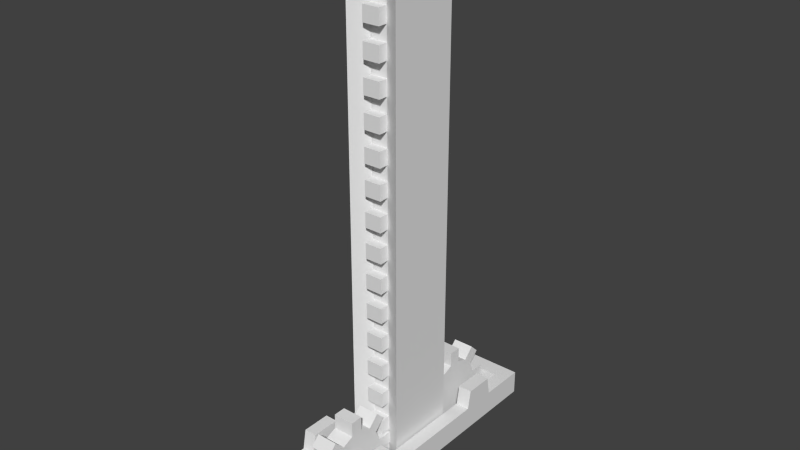 # Source: MechanicWall_fast.blend  (saved by Blender 2.72.0; exported with 4.5.12 LTS)
import bpy
from mathutils import Matrix  # noqa: F401  (used for matrix-valued properties, if any)

bpy.ops.wm.read_factory_settings(use_empty=True)
scene = bpy.context.scene
scene.name = 'Scene'

# ---- collections
col_collection_1 = bpy.data.collections.new('Collection 1'); scene.collection.children.link(col_collection_1)

# ---- materials (node trees are filled in below, after node groups)
mat_material = bpy.data.materials.new('Material')
mat_material.alpha_threshold = 0.0
mat_material.use_transparent_shadow = False
mat_material.roughness = 0.5
mat_material.line_color = (0.0, 0.0, 0.0, 1.0)

# ---- material node trees

# ---- world
world_world = bpy.data.worlds.new('World'); scene.world = world_world
world_world.color = (0.05088, 0.05088, 0.05088)
world_world.use_sun_shadow = False
world_world.sun_shadow_jitter_overblur = 0.0
world_world.cycles.sampling_method = 'MANUAL'
world_world.cycles.sample_map_resolution = 256

# ---- meshes
me_cube_001 = bpy.data.meshes.new('Cube.001')
me_cube_001.from_pydata([(-1.102, 1.365, 3.344), (-1.102, -1.38, 3.344), (-3.102, -1.38, 3.344), (-3.102, 1.365, 3.344), (-1.769, 0.9928, 3.344), (-2.435, 0.9928, 3.344), (-1.769, -1.007, 3.344), (-2.435, -1.007, 3.344), (-1.769, 1.368, 3.344), (-2.435, 1.368, 3.344), (-1.769, -1.382, 3.344), (-2.435, -1.382, 3.344), (-1.102, 1.365, 1.579), (-1.102, 1.365, 1.697), (-1.102, 1.365, 1.814), (-1.102, 1.365, 1.932), (-1.102, 1.365, 2.05), (-1.102, 1.365, 2.167), (-1.102, 1.365, 2.285), (-1.102, 1.365, 2.403), (-1.102, 1.365, 2.52), (-1.102, 1.365, 2.638), (-1.102, 1.365, 2.756), (-1.102, 1.365, 2.873), (-1.102, 1.365, 2.991), (-1.102, 1.365, 3.108), (-1.102, 1.365, 3.226), (-1.102, -1.38, 1.579), (-1.102, -1.38, 1.697), (-1.102, -1.38, 1.814), (-1.102, -1.38, 1.932), (-1.102, -1.38, 2.05), (-1.102, -1.38, 2.167), (-1.102, -1.38, 2.285), (-1.102, -1.38, 2.403), (-1.102, -1.38, 2.52), (-1.102, -1.38, 2.638), (-1.102, -1.38, 2.756), (-1.102, -1.38, 2.873), (-1.102, -1.38, 2.991), (-1.102, -1.38, 3.108), (-1.102, -1.38, 3.226), (-3.102, -1.38, 1.579), (-3.102, -1.38, 1.697), (-3.102, -1.38, 1.814), (-3.102, -1.38, 1.932), (-3.102, -1.38, 2.05), (-3.102, -1.38, 2.167), (-3.102, -1.38, 2.285), (-3.102, -1.38, 2.403), (-3.102, -1.38, 2.52), (-3.102, -1.38, 2.638), (-3.102, -1.38, 2.756), (-3.102, -1.38, 2.873), (-3.102, -1.38, 2.991), (-3.102, -1.38, 3.108), (-3.102, -1.38, 3.226), (-3.102, 1.365, 1.579), (-3.102, 1.365, 1.697), (-3.102, 1.365, 1.814), (-3.102, 1.365, 1.932), (-3.102, 1.365, 2.05), (-3.102, 1.365, 2.167), (-3.102, 1.365, 2.285), (-3.102, 1.365, 2.403), (-3.102, 1.365, 2.52), (-3.102, 1.365, 2.638), (-3.102, 1.365, 2.756), (-3.102, 1.365, 2.873), (-3.102, 1.365, 2.991), (-3.102, 1.365, 3.108), (-3.102, 1.365, 3.226), (-1.769, -1.007, 3.226), (-1.769, -1.007, 3.108), (-1.769, -1.007, 2.991), (-1.769, -1.007, 2.873), (-1.769, -1.007, 2.756), (-1.769, -1.007, 2.638), (-1.769, -1.007, 2.52), (-1.769, -1.007, 2.403), (-1.769, -1.007, 2.285), (-1.769, -1.007, 2.167), (-1.769, -1.007, 2.05), (-1.769, -1.007, 1.932), (-1.769, -1.007, 1.814), (-1.769, -1.007, 1.697), (-1.769, -1.007, 1.579), (-2.435, -1.007, 3.226), (-2.435, -1.007, 3.108), (-2.435, -1.007, 2.991), (-2.435, -1.007, 2.873), (-2.435, -1.007, 2.756), (-2.435, -1.007, 2.638), (-2.435, -1.007, 2.52), (-2.435, -1.007, 2.403), (-2.435, -1.007, 2.285), (-2.435, -1.007, 2.167), (-2.435, -1.007, 2.05), (-2.435, -1.007, 1.932), (-2.435, -1.007, 1.814), (-2.435, -1.007, 1.697), (-2.435, -1.007, 1.579), (-1.769, 0.9928, 1.579), (-1.769, 0.9928, 1.697), (-1.769, 0.9928, 1.814), (-1.769, 0.9928, 1.932), (-1.769, 0.9928, 2.05), (-1.769, 0.9928, 2.167), (-1.769, 0.9928, 2.285), (-1.769, 0.9928, 2.403), (-1.769, 0.9928, 2.52), (-1.769, 0.9928, 2.638), (-1.769, 0.9928, 2.756), (-1.769, 0.9928, 2.873), (-1.769, 0.9928, 2.991), (-1.769, 0.9928, 3.108), (-1.769, 0.9928, 3.226), (-2.435, 0.9928, 1.579), (-2.435, 0.9928, 1.697), (-2.435, 0.9928, 1.814), (-2.435, 0.9928, 1.932), (-2.435, 0.9928, 2.05), (-2.435, 0.9928, 2.167), (-2.435, 0.9928, 2.285), (-2.435, 0.9928, 2.403), (-2.435, 0.9928, 2.52), (-2.435, 0.9928, 2.638), (-2.435, 0.9928, 2.756), (-2.435, 0.9928, 2.873), (-2.435, 0.9928, 2.991), (-2.435, 0.9928, 3.108), (-2.435, 0.9928, 3.226), (-1.769, -1.382, 3.226), (-1.769, -1.382, 3.108), (-1.769, -1.382, 2.991), (-1.769, -1.382, 2.873), (-1.769, -1.382, 2.756), (-1.769, -1.382, 2.638), (-1.769, -1.382, 2.52), (-1.769, -1.382, 2.403), (-1.769, -1.382, 2.285), (-1.769, -1.382, 2.167), (-1.769, -1.382, 2.05), (-1.769, -1.382, 1.932), (-1.769, -1.382, 1.814), (-1.769, -1.382, 1.697), (-1.769, -1.382, 1.579), (-2.435, -1.382, 3.226), (-2.435, -1.382, 3.108), (-2.435, -1.382, 2.991), (-2.435, -1.382, 2.873), (-2.435, -1.382, 2.756), (-2.435, -1.382, 2.638), (-2.435, -1.382, 2.52), (-2.435, -1.382, 2.403), (-2.435, -1.382, 2.285), (-2.435, -1.382, 2.167), (-2.435, -1.382, 2.05), (-2.435, -1.382, 1.932), (-2.435, -1.382, 1.814), (-2.435, -1.382, 1.697), (-2.435, -1.382, 1.579), (-1.769, 1.368, 1.579), (-1.769, 1.368, 1.697), (-1.769, 1.368, 1.814), (-1.769, 1.368, 1.932), (-1.769, 1.368, 2.05), (-1.769, 1.368, 2.167), (-1.769, 1.368, 2.285), (-1.769, 1.368, 2.403), (-1.769, 1.368, 2.52), (-1.769, 1.368, 2.638), (-1.769, 1.368, 2.756), (-1.769, 1.368, 2.873), (-1.769, 1.368, 2.991), (-1.769, 1.368, 3.108), (-1.769, 1.368, 3.226), (-2.435, 1.368, 1.579), (-2.435, 1.368, 1.697), (-2.435, 1.368, 1.814), (-2.435, 1.368, 1.932), (-2.435, 1.368, 2.05), (-2.435, 1.368, 2.167), (-2.435, 1.368, 2.285), (-2.435, 1.368, 2.403), (-2.435, 1.368, 2.52), (-2.435, 1.368, 2.638), (-2.435, 1.368, 2.756), (-2.435, 1.368, 2.873), (-2.435, 1.368, 2.991), (-2.435, 1.368, 3.108), (-2.435, 1.368, 3.226), (-1.102, 1.365, -0.537), (-1.102, -1.38, -0.537), (-3.102, -1.38, -0.537), (-3.102, 1.365, -0.537), (-1.102, 1.365, 1.463), (-1.102, -1.38, 1.463), (-3.102, -1.38, 1.463), (-3.102, 1.365, 1.463), (-1.769, 0.9928, -0.537), (-2.435, 0.9928, -0.537), (-1.769, -1.007, -0.537), (-2.435, -1.007, -0.537), (-1.769, 0.9928, 1.463), (-2.435, 0.9928, 1.463), (-1.769, -1.007, 1.463), (-2.435, -1.007, 1.463), (-1.769, 1.368, -0.537), (-2.435, 1.368, -0.537), (-1.769, -1.382, -0.537), (-2.435, -1.382, -0.537), (-1.769, 1.368, 1.463), (-2.435, 1.368, 1.463), (-1.769, -1.382, 1.463), (-2.435, -1.382, 1.463), (-1.102, 1.365, -0.4193), (-1.102, 1.365, -0.3017), (-1.102, 1.365, -0.184), (-1.102, 1.365, -0.06638), (-1.102, 1.365, 0.05127), (-1.102, 1.365, 0.1689), (-1.102, 1.365, 0.2866), (-1.102, 1.365, 0.4042), (-1.102, 1.365, 0.5219), (-1.102, 1.365, 0.6395), (-1.102, 1.365, 0.7571), (-1.102, 1.365, 0.8748), (-1.102, 1.365, 0.9924), (-1.102, 1.365, 1.11), (-1.102, 1.365, 1.228), (-1.102, 1.365, 1.345), (-1.102, -1.38, -0.4193), (-1.102, -1.38, -0.3017), (-1.102, -1.38, -0.184), (-1.102, -1.38, -0.06638), (-1.102, -1.38, 0.05127), (-1.102, -1.38, 0.1689), (-1.102, -1.38, 0.2866), (-1.102, -1.38, 0.4042), (-1.102, -1.38, 0.5219), (-1.102, -1.38, 0.6395), (-1.102, -1.38, 0.7571), (-1.102, -1.38, 0.8748), (-1.102, -1.38, 0.9924), (-1.102, -1.38, 1.11), (-1.102, -1.38, 1.228), (-1.102, -1.38, 1.345), (-3.102, -1.38, -0.4193), (-3.102, -1.38, -0.3017), (-3.102, -1.38, -0.184), (-3.102, -1.38, -0.06638), (-3.102, -1.38, 0.05127), (-3.102, -1.38, 0.1689), (-3.102, -1.38, 0.2866), (-3.102, -1.38, 0.4042), (-3.102, -1.38, 0.5219), (-3.102, -1.38, 0.6395), (-3.102, -1.38, 0.7571), (-3.102, -1.38, 0.8748), (-3.102, -1.38, 0.9924), (-3.102, -1.38, 1.11), (-3.102, -1.38, 1.228), (-3.102, -1.38, 1.345), (-3.102, 1.365, -0.4193), (-3.102, 1.365, -0.3017), (-3.102, 1.365, -0.184), (-3.102, 1.365, -0.06638), (-3.102, 1.365, 0.05127), (-3.102, 1.365, 0.1689), (-3.102, 1.365, 0.2866), (-3.102, 1.365, 0.4042), (-3.102, 1.365, 0.5219), (-3.102, 1.365, 0.6395), (-3.102, 1.365, 0.7571), (-3.102, 1.365, 0.8748), (-3.102, 1.365, 0.9924), (-3.102, 1.365, 1.11), (-3.102, 1.365, 1.228), (-3.102, 1.365, 1.345), (-1.769, -1.007, 1.345), (-1.769, -1.007, 1.228), (-1.769, -1.007, 1.11), (-1.769, -1.007, 0.9924), (-1.769, -1.007, 0.8748), (-1.769, -1.007, 0.7571), (-1.769, -1.007, 0.6395), (-1.769, -1.007, 0.5219), (-1.769, -1.007, 0.4042), (-1.769, -1.007, 0.2866), (-1.769, -1.007, 0.1689), (-1.769, -1.007, 0.05127), (-1.769, -1.007, -0.06638), (-1.769, -1.007, -0.184), (-1.769, -1.007, -0.3017), (-1.769, -1.007, -0.4193), (-2.435, -1.007, 1.345), (-2.435, -1.007, 1.228), (-2.435, -1.007, 1.11), (-2.435, -1.007, 0.9924), (-2.435, -1.007, 0.8748), (-2.435, -1.007, 0.7571), (-2.435, -1.007, 0.6395), (-2.435, -1.007, 0.5219), (-2.435, -1.007, 0.4042), (-2.435, -1.007, 0.2866), (-2.435, -1.007, 0.1689), (-2.435, -1.007, 0.05127), (-2.435, -1.007, -0.06638), (-2.435, -1.007, -0.184), (-2.435, -1.007, -0.3017), (-2.435, -1.007, -0.4193), (-1.769, 0.9928, -0.4193), (-1.769, 0.9928, -0.3017), (-1.769, 0.9928, -0.184), (-1.769, 0.9928, -0.06638), (-1.769, 0.9928, 0.05127), (-1.769, 0.9928, 0.1689), (-1.769, 0.9928, 0.2866), (-1.769, 0.9928, 0.4042), (-1.769, 0.9928, 0.5219), (-1.769, 0.9928, 0.6395), (-1.769, 0.9928, 0.7571), (-1.769, 0.9928, 0.8748), (-1.769, 0.9928, 0.9924), (-1.769, 0.9928, 1.11), (-1.769, 0.9928, 1.228), (-1.769, 0.9928, 1.345), (-2.435, 0.9928, -0.4193), (-2.435, 0.9928, -0.3017), (-2.435, 0.9928, -0.184), (-2.435, 0.9928, -0.06638), (-2.435, 0.9928, 0.05127), (-2.435, 0.9928, 0.1689), (-2.435, 0.9928, 0.2866), (-2.435, 0.9928, 0.4042), (-2.435, 0.9928, 0.5219), (-2.435, 0.9928, 0.6395), (-2.435, 0.9928, 0.7571), (-2.435, 0.9928, 0.8748), (-2.435, 0.9928, 0.9924), (-2.435, 0.9928, 1.11), (-2.435, 0.9928, 1.228), (-2.435, 0.9928, 1.345), (-1.769, -1.382, 1.345), (-1.769, -1.382, 1.228), (-1.769, -1.382, 1.11), (-1.769, -1.382, 0.9924), (-1.769, -1.382, 0.8748), (-1.769, -1.382, 0.7571), (-1.769, -1.382, 0.6395), (-1.769, -1.382, 0.5219), (-1.769, -1.382, 0.4042), (-1.769, -1.382, 0.2866), (-1.769, -1.382, 0.1689), (-1.769, -1.382, 0.05127), (-1.769, -1.382, -0.06638), (-1.769, -1.382, -0.184), (-1.769, -1.382, -0.3017), (-1.769, -1.382, -0.4193), (-2.435, -1.382, 1.345), (-2.435, -1.382, 1.228), (-2.435, -1.382, 1.11), (-2.435, -1.382, 0.9924), (-2.435, -1.382, 0.8748), (-2.435, -1.382, 0.7571), (-2.435, -1.382, 0.6395), (-2.435, -1.382, 0.5219), (-2.435, -1.382, 0.4042), (-2.435, -1.382, 0.2866), (-2.435, -1.382, 0.1689), (-2.435, -1.382, 0.05127), (-2.435, -1.382, -0.06638), (-2.435, -1.382, -0.184), (-2.435, -1.382, -0.3017), (-2.435, -1.382, -0.4193), (-1.769, 1.368, -0.4193), (-1.769, 1.368, -0.3017), (-1.769, 1.368, -0.184), (-1.769, 1.368, -0.06638), (-1.769, 1.368, 0.05127), (-1.769, 1.368, 0.1689), (-1.769, 1.368, 0.2866), (-1.769, 1.368, 0.4042), (-1.769, 1.368, 0.5219), (-1.769, 1.368, 0.6395), (-1.769, 1.368, 0.7571), (-1.769, 1.368, 0.8748), (-1.769, 1.368, 0.9924), (-1.769, 1.368, 1.11), (-1.769, 1.368, 1.228), (-1.769, 1.368, 1.345), (-2.435, 1.368, -0.4193), (-2.435, 1.368, -0.3017), (-2.435, 1.368, -0.184), (-2.435, 1.368, -0.06638), (-2.435, 1.368, 0.05127), (-2.435, 1.368, 0.1689), (-2.435, 1.368, 0.2866), (-2.435, 1.368, 0.4042), (-2.435, 1.368, 0.5219), (-2.435, 1.368, 0.6395), (-2.435, 1.368, 0.7571), (-2.435, 1.368, 0.8748), (-2.435, 1.368, 0.9924), (-2.435, 1.368, 1.11), (-2.435, 1.368, 1.228), (-2.435, 1.368, 1.345)], [], [(5, 3, 2, 7), (26, 0, 1, 41), (87, 7, 2, 56), (56, 2, 3, 71), (0, 4, 6, 1), (4, 5, 7, 6), (41, 1, 6, 72), (131, 5, 9, 191), (132, 10, 11, 147), (72, 6, 10, 132), (6, 7, 11, 10), (5, 4, 8, 9), (12, 13, 28, 27), (13, 14, 29, 28), (14, 15, 30, 29), (15, 16, 31, 30), (16, 17, 32, 31), (17, 18, 33, 32), (18, 19, 34, 33), (19, 20, 35, 34), (20, 21, 36, 35), (21, 22, 37, 36), (22, 23, 38, 37), (23, 24, 39, 38), (24, 25, 40, 39), (25, 26, 41, 40), (101, 100, 43, 42), (100, 99, 44, 43), (99, 98, 45, 44), (98, 97, 46, 45), (97, 96, 47, 46), (96, 95, 48, 47), (95, 94, 49, 48), (94, 93, 50, 49), (93, 92, 51, 50), (92, 91, 52, 51), (91, 90, 53, 52), (90, 89, 54, 53), (89, 88, 55, 54), (88, 87, 56, 55), (42, 43, 58, 57), (43, 44, 59, 58), (44, 45, 60, 59), (45, 46, 61, 60), (46, 47, 62, 61), (47, 48, 63, 62), (48, 49, 64, 63), (49, 50, 65, 64), (50, 51, 66, 65), (51, 52, 67, 66), (52, 53, 68, 67), (53, 54, 69, 68), (54, 55, 70, 69), (55, 56, 71, 70), (5, 131, 71, 3), (131, 130, 70, 71), (130, 129, 69, 70), (129, 128, 68, 69), (128, 127, 67, 68), (127, 126, 66, 67), (126, 125, 65, 66), (125, 124, 64, 65), (124, 123, 63, 64), (123, 122, 62, 63), (122, 121, 61, 62), (121, 120, 60, 61), (120, 119, 59, 60), (119, 118, 58, 59), (118, 117, 57, 58), (27, 28, 85, 86), (28, 29, 84, 85), (29, 30, 83, 84), (30, 31, 82, 83), (31, 32, 81, 82), (32, 33, 80, 81), (33, 34, 79, 80), (34, 35, 78, 79), (35, 36, 77, 78), (36, 37, 76, 77), (37, 38, 75, 76), (38, 39, 74, 75), (39, 40, 73, 74), (40, 41, 72, 73), (4, 116, 176, 8), (115, 114, 174, 175), (113, 112, 172, 173), (111, 110, 170, 171), (109, 108, 168, 169), (107, 106, 166, 167), (105, 104, 164, 165), (103, 102, 162, 163), (0, 26, 116, 4), (26, 25, 115, 116), (25, 24, 114, 115), (24, 23, 113, 114), (23, 22, 112, 113), (22, 21, 111, 112), (21, 20, 110, 111), (20, 19, 109, 110), (19, 18, 108, 109), (18, 17, 107, 108), (17, 16, 106, 107), (16, 15, 105, 106), (15, 14, 104, 105), (14, 13, 103, 104), (13, 12, 102, 103), (117, 118, 178, 177), (119, 120, 180, 179), (121, 122, 182, 181), (123, 124, 184, 183), (125, 126, 186, 185), (127, 128, 188, 187), (129, 130, 190, 189), (146, 145, 160, 161), (144, 143, 158, 159), (142, 141, 156, 157), (140, 139, 154, 155), (138, 137, 152, 153), (136, 135, 150, 151), (134, 133, 148, 149), (8, 176, 191, 9), (175, 174, 189, 190), (173, 172, 187, 188), (171, 170, 185, 186), (169, 168, 183, 184), (167, 166, 181, 182), (165, 164, 179, 180), (163, 162, 177, 178), (7, 87, 147, 11), (88, 89, 149, 148), (90, 91, 151, 150), (92, 93, 153, 152), (94, 95, 155, 154), (95, 80, 140, 155), (96, 97, 157, 156), (96, 156, 141, 81), (98, 99, 159, 158), (81, 80, 95, 96), (100, 101, 161, 160), (83, 82, 97, 98), (97, 82, 142, 157), (86, 85, 145, 146), (98, 158, 143, 83), (84, 83, 143, 144), (85, 84, 99, 100), (82, 81, 141, 142), (99, 84, 144, 159), (80, 79, 139, 140), (100, 160, 145, 85), (78, 77, 137, 138), (76, 75, 135, 136), (101, 86, 146, 161), (74, 73, 133, 134), (139, 79, 94, 154), (138, 153, 93, 78), (79, 78, 93, 94), (136, 151, 91, 76), (137, 77, 92, 152), (77, 76, 91, 92), (75, 74, 89, 90), (150, 135, 75, 90), (149, 89, 74, 134), (133, 73, 88, 148), (132, 147, 87, 72), (73, 72, 87, 88), (163, 178, 118, 103), (165, 180, 120, 105), (167, 182, 122, 107), (169, 184, 124, 109), (171, 186, 126, 111), (173, 188, 128, 113), (175, 190, 130, 115), (162, 102, 117, 177), (164, 104, 119, 179), (166, 106, 121, 181), (168, 108, 123, 183), (170, 110, 125, 185), (172, 112, 127, 187), (174, 114, 129, 189), (176, 116, 131, 191), (116, 115, 130, 131), (114, 113, 128, 129), (112, 111, 126, 127), (110, 109, 124, 125), (108, 107, 122, 123), (106, 105, 120, 121), (104, 103, 118, 119), (201, 203, 194, 195), (231, 196, 197, 247), (296, 207, 198, 263), (263, 198, 199, 279), (328, 201, 195, 264), (192, 193, 202, 200), (200, 202, 203, 201), (247, 197, 206, 280), (312, 200, 208, 376), (216, 192, 200, 312), (343, 205, 213, 407), (344, 214, 215, 360), (376, 208, 209, 392), (311, 203, 211, 375), (280, 206, 214, 344), (203, 202, 210, 211), (200, 201, 209, 208), (192, 216, 232, 193), (216, 217, 233, 232), (217, 218, 234, 233), (218, 219, 235, 234), (219, 220, 236, 235), (220, 221, 237, 236), (221, 222, 238, 237), (222, 223, 239, 238), (223, 224, 240, 239), (224, 225, 241, 240), (225, 226, 242, 241), (226, 227, 243, 242), (227, 228, 244, 243), (228, 229, 245, 244), (229, 230, 246, 245), (230, 231, 247, 246), (203, 311, 248, 194), (311, 310, 249, 248), (310, 309, 250, 249), (309, 308, 251, 250), (308, 307, 252, 251), (307, 306, 253, 252), (306, 305, 254, 253), (305, 304, 255, 254), (304, 303, 256, 255), (303, 302, 257, 256), (302, 301, 258, 257), (301, 300, 259, 258), (300, 299, 260, 259), (299, 298, 261, 260), (298, 297, 262, 261), (297, 296, 263, 262), (194, 248, 264, 195), (248, 249, 265, 264), (249, 250, 266, 265), (250, 251, 267, 266), (251, 252, 268, 267), (252, 253, 269, 268), (253, 254, 270, 269), (254, 255, 271, 270), (255, 256, 272, 271), (256, 257, 273, 272), (257, 258, 274, 273), (258, 259, 275, 274), (259, 260, 276, 275), (260, 261, 277, 276), (261, 262, 278, 277), (262, 263, 279, 278), (205, 343, 279, 199), (343, 342, 278, 279), (342, 341, 277, 278), (341, 340, 276, 277), (340, 339, 275, 276), (339, 338, 274, 275), (338, 337, 273, 274), (337, 336, 272, 273), (336, 335, 271, 272), (335, 334, 270, 271), (334, 333, 269, 270), (333, 332, 268, 269), (332, 331, 267, 268), (331, 330, 266, 267), (330, 329, 265, 266), (329, 328, 264, 265), (193, 232, 295, 202), (232, 233, 294, 295), (233, 234, 293, 294), (234, 235, 292, 293), (235, 236, 291, 292), (236, 237, 290, 291), (237, 238, 289, 290), (238, 239, 288, 289), (239, 240, 287, 288), (240, 241, 286, 287), (241, 242, 285, 286), (242, 243, 284, 285), (243, 244, 283, 284), (244, 245, 282, 283), (245, 246, 281, 282), (246, 247, 280, 281), (204, 327, 391, 212), (326, 325, 389, 390), (324, 323, 387, 388), (322, 321, 385, 386), (320, 319, 383, 384), (318, 317, 381, 382), (316, 315, 379, 380), (314, 313, 377, 378), (196, 231, 327, 204), (231, 230, 326, 327), (230, 229, 325, 326), (229, 228, 324, 325), (228, 227, 323, 324), (227, 226, 322, 323), (226, 225, 321, 322), (225, 224, 320, 321), (224, 223, 319, 320), (223, 222, 318, 319), (222, 221, 317, 318), (221, 220, 316, 317), (220, 219, 315, 316), (219, 218, 314, 315), (218, 217, 313, 314), (217, 216, 312, 313), (201, 328, 392, 209), (329, 330, 394, 393), (331, 332, 396, 395), (333, 334, 398, 397), (335, 336, 400, 399), (337, 338, 402, 401), (339, 340, 404, 403), (341, 342, 406, 405), (210, 359, 375, 211), (358, 357, 373, 374), (356, 355, 371, 372), (354, 353, 369, 370), (352, 351, 367, 368), (350, 349, 365, 366), (348, 347, 363, 364), (346, 345, 361, 362), (212, 391, 407, 213), (390, 389, 405, 406), (388, 387, 403, 404), (386, 385, 401, 402), (384, 383, 399, 400), (382, 381, 397, 398), (380, 379, 395, 396), (378, 377, 393, 394), (207, 296, 360, 215), (297, 298, 362, 361), (299, 300, 364, 363), (301, 302, 366, 365), (303, 304, 368, 367), (304, 288, 352, 368), (305, 306, 370, 369), (305, 369, 353, 289), (307, 308, 372, 371), (289, 288, 304, 305), (309, 310, 374, 373), (291, 290, 306, 307), (202, 295, 359, 210), (306, 290, 354, 370), (294, 293, 357, 358), (307, 371, 355, 291), (292, 291, 355, 356), (293, 292, 308, 309), (290, 289, 353, 354), (308, 292, 356, 372), (288, 287, 351, 352), (309, 373, 357, 293), (286, 285, 349, 350), (311, 375, 359, 295), (284, 283, 347, 348), (310, 294, 358, 374), (282, 281, 345, 346), (295, 294, 310, 311), (351, 287, 303, 367), (350, 366, 302, 286), (287, 286, 302, 303), (348, 364, 300, 284), (349, 285, 301, 365), (285, 284, 300, 301), (283, 282, 298, 299), (363, 347, 283, 299), (362, 298, 282, 346), (345, 281, 297, 361), (344, 360, 296, 280), (281, 280, 296, 297), (376, 392, 328, 312), (378, 394, 330, 314), (380, 396, 332, 316), (382, 398, 334, 318), (384, 400, 336, 320), (386, 402, 338, 322), (388, 404, 340, 324), (390, 406, 342, 326), (377, 313, 329, 393), (379, 315, 331, 395), (381, 317, 333, 397), (383, 319, 335, 399), (385, 321, 337, 401), (387, 323, 339, 403), (389, 325, 341, 405), (391, 327, 343, 407), (327, 326, 342, 343), (325, 324, 340, 341), (323, 322, 338, 339), (321, 320, 336, 337), (319, 318, 334, 335), (317, 316, 332, 333), (315, 314, 330, 331), (313, 312, 328, 329), (57, 199, 198, 42), (42, 198, 207, 101), (214, 206, 207, 215), (86, 101, 207, 206), (86, 206, 197, 27), (27, 197, 196, 12), (102, 12, 196, 204), (102, 204, 205, 117), (212, 213, 205, 204), (57, 117, 205, 199)])
me_cube_001.materials.append(mat_material)
me_cube_001.use_remesh_preserve_volume = False
me_cube_001.use_remesh_preserve_attributes = False
me_cube_001.use_mirror_vertex_groups = False
me_cube_001.update()
me_cylinder_002 = bpy.data.meshes.new('Cylinder.002')
me_cylinder_002.from_pydata([(1.192e-07, 0.75, -0.2466), (1.192e-07, 0.75, 0.2466), (0.287, 0.6929, -0.2466), (0.287, 0.6929, 0.2466), (0.5303, 0.5303, -0.2466), (0.5303, 0.5303, 0.2466), (0.6929, 0.287, -0.2466), (0.6929, 0.287, 0.2466), (0.75, -1.008e-07, -0.2466), (0.75, -9.952e-09, 0.2466), (0.6929, -0.287, -0.2466), (0.6929, -0.287, 0.2466), (0.5303, -0.5303, -0.2466), (0.5303, -0.5303, 0.2466), (0.287, -0.6929, -0.2466), (0.287, -0.6929, 0.2466), (2.384e-07, -0.75, -0.2466), (2.384e-07, -0.75, 0.2466), (-0.287, -0.6929, -0.2466), (-0.287, -0.6929, 0.2466), (-0.5303, -0.5303, -0.2466), (-0.5303, -0.5303, 0.2466), (-0.6929, -0.287, -0.2466), (-0.6929, -0.287, 0.2466), (-0.75, -5.906e-08, -0.2466), (-0.75, 3.178e-08, 0.2466), (-0.6929, 0.287, -0.2466), (-0.6929, 0.287, 0.2466), (-0.5303, 0.5303, -0.2466), (-0.5303, 0.5303, 0.2466), (-0.287, 0.6929, -0.2466), (-0.287, 0.6929, 0.2466), (0.8213, 0.7248, -0.2466), (0.8213, 0.7248, 0.2466), (0.9839, 0.4815, -0.2466), (0.9839, 0.4815, 0.2466), (0.06828, 1.093, -0.2466), (0.06828, 1.093, 0.2466), (0.3553, 1.036, -0.2466), (0.3553, 1.036, 0.2466), (-0.7248, 0.8213, -0.2466), (-0.7248, 0.8213, 0.2466), (-0.4815, 0.9839, -0.2466), (-0.4815, 0.9839, 0.2466), (-1.093, 0.06828, -0.2466), (-1.093, 0.06828, 0.2466), (-1.036, 0.3553, -0.2466), (-1.036, 0.3553, 0.2466), (-0.8213, -0.7248, -0.2466), (-0.8213, -0.7248, 0.2466), (-0.9839, -0.4815, -0.2466), (-0.9839, -0.4815, 0.2466), (-0.06828, -1.093, -0.2466), (-0.06828, -1.093, 0.2466), (-0.3553, -1.036, -0.2466), (-0.3553, -1.036, 0.2466), (0.7248, -0.8213, -0.2466), (0.7248, -0.8213, 0.2466), (0.4815, -0.9839, -0.2466), (0.4815, -0.9839, 0.2466), (1.093, -0.06828, -0.2466), (1.093, -0.06828, 0.2466), (1.036, -0.3553, -0.2466), (1.036, -0.3553, 0.2466)], [], [(5, 7, 35, 33), (6, 4, 32, 34), (1, 3, 39, 37), (2, 0, 36, 38), (29, 31, 43, 41), (30, 28, 40, 42), (25, 27, 47, 45), (26, 24, 44, 46), (21, 23, 51, 49), (22, 20, 48, 50), (17, 19, 55, 53), (18, 16, 52, 54), (13, 15, 59, 57), (14, 12, 56, 58), (9, 11, 63, 61), (10, 8, 60, 62), (33, 32, 4, 5), (2, 3, 5, 4), (39, 3, 2, 38), (36, 37, 39, 38), (35, 7, 6, 34), (6, 7, 9, 8), (61, 60, 8, 9), (63, 11, 10, 62), (10, 11, 13, 12), (57, 56, 12, 13), (14, 15, 17, 16), (59, 15, 14, 58), (53, 52, 16, 17), (55, 19, 18, 54), (18, 19, 21, 20), (49, 48, 20, 21), (51, 23, 22, 50), (22, 23, 25, 24), (45, 44, 24, 25), (47, 27, 26, 46), (26, 27, 29, 28), (41, 40, 28, 29), (17, 15, 1, 31), (30, 31, 1, 0), (43, 42, 30, 31), (36, 0, 1, 37), (40, 41, 43, 42), (44, 45, 47, 46), (48, 49, 51, 50), (52, 53, 55, 54), (56, 57, 59, 58), (60, 61, 63, 62), (32, 33, 35, 34), (19, 17, 31, 29), (21, 19, 29, 27), (23, 21, 27, 25), (3, 1, 15, 13), (5, 3, 13, 11), (7, 5, 11, 9), (14, 16, 30, 0), (16, 18, 28, 30), (18, 20, 26, 28), (20, 22, 24, 26), (0, 2, 12, 14), (2, 4, 10, 12), (4, 6, 8, 10)])
me_cylinder_002.use_remesh_preserve_volume = False
me_cylinder_002.use_remesh_preserve_attributes = False
me_cylinder_002.use_mirror_vertex_groups = False
me_cylinder_002.update()
me_cube_002 = bpy.data.meshes.new('Cube.002')
me_cube_002.from_pydata([(-1.0, -1.0, -1.0), (-1.0, 1.0, -1.0), (1.0, 1.0, -1.0), (1.0, -1.0, -1.0), (-1.0, -1.0, 1.0), (-1.0, 1.0, 1.0), (1.0, 1.0, 1.0), (1.0, -1.0, 1.0), (-1.0, -0.879, 1.0), (-1.0, -0.879, -1.0), (1.0, -0.879, 1.0), (1.0, -0.879, -1.0), (-1.0, 0.8801, 1.0), (1.0, 0.8801, -1.0), (-1.0, 0.8801, -1.0), (1.0, 0.8801, 1.0), (-8.917, -1.0, -1.0), (-8.917, 1.0, -1.0), (-8.917, -1.0, 1.0), (-8.917, 1.0, 1.0), (-8.917, -0.879, 1.0), (-8.917, -0.879, -1.0), (-8.917, 0.8801, 1.0), (-8.917, 0.8801, -1.0), (-10.73, -1.0, -1.0), (-10.73, 1.0, -1.0), (-10.73, -1.0, 1.0), (-10.73, 1.0, 1.0), (-10.73, -0.879, 1.0), (-10.73, -0.879, -1.0), (-10.73, 0.8801, 1.0), (-10.73, 0.8801, -1.0), (-10.73, -0.6702, 1.0), (-10.73, -0.6702, -1.0), (-8.917, -0.6702, -1.0), (-8.917, -0.6702, 1.0), (-10.73, -0.4106, 1.0), (-10.73, -0.4106, -1.0), (-8.917, -0.4106, 1.0), (-8.917, -0.4106, -1.0), (-10.73, 0.6619, 1.0), (-10.73, 0.6619, -1.0), (-8.917, 0.6619, 1.0), (-8.917, 0.6619, -1.0), (-8.917, 0.4066, -1.0), (-10.73, 0.4066, 1.0), (-10.73, 0.4066, -1.0), (-8.917, 0.4066, 1.0), (-10.73, -0.6442, 2.633), (-8.917, -0.6442, 2.633), (-10.73, -0.4366, 2.633), (-8.917, -0.4366, 2.633), (-10.73, 0.6364, 2.633), (-8.917, 0.6364, 2.633), (-10.73, 0.4321, 2.633), (-8.917, 0.4321, 2.633), (-1.0, -0.6702, -1.0), (1.0, -0.6702, 1.0), (-1.0, -0.6702, 1.0), (1.0, -0.6702, -1.0), (-1.0, -0.4101, 1.0), (1.0, -0.4101, -1.0), (-1.0, -0.4101, -1.0), (1.0, -0.4101, 1.0), (-1.0, 0.662, 1.0), (1.0, 0.662, -1.0), (-1.0, 0.662, -1.0), (1.0, 0.662, 1.0), (-1.0, 0.4063, -1.0), (1.0, 0.4063, 1.0), (-1.0, 0.4063, 1.0), (1.0, 0.4063, -1.0), (1.0, -0.6442, 2.583), (-1.0, -0.6442, 2.583), (-1.0, -0.4361, 2.583), (1.0, -0.4361, 2.583), (-1.0, 0.6364, 2.583), (1.0, 0.6364, 2.583), (1.0, 0.4318, 2.583), (-1.0, 0.4318, 2.583)], [], [(1, 14, 23, 17), (5, 6, 2, 1), (10, 7, 3, 11), (7, 4, 0, 3), (14, 1, 2, 13), (15, 6, 5, 12), (14, 12, 22, 23), (57, 10, 11, 59), (0, 9, 11, 3), (7, 10, 8, 4), (64, 12, 14, 66), (66, 14, 13, 65), (67, 15, 12, 64), (6, 15, 13, 2), (17, 23, 31, 25), (8, 9, 21, 20), (4, 8, 20, 18), (9, 0, 16, 21), (5, 1, 17, 19), (12, 5, 19, 22), (0, 4, 18, 16), (30, 27, 25, 31), (26, 28, 29, 24), (18, 20, 28, 26), (21, 16, 24, 29), (19, 17, 25, 27), (22, 19, 27, 30), (16, 18, 26, 24), (41, 40, 30, 31), (33, 34, 21, 29), (43, 23, 22, 42), (35, 32, 28, 20), (29, 28, 32, 33), (37, 39, 34, 33), (21, 34, 35, 20), (42, 40, 52, 53), (33, 32, 36, 37), (34, 39, 38, 35), (46, 44, 39, 37), (47, 45, 36, 38), (46, 45, 40, 41), (44, 43, 42, 47), (31, 23, 43, 41), (22, 30, 40, 42), (41, 43, 44, 46), (45, 47, 55, 54), (37, 36, 45, 46), (39, 44, 47, 38), (51, 50, 48, 49), (53, 52, 54, 55), (47, 42, 53, 55), (40, 45, 54, 52), (38, 36, 50, 51), (35, 38, 51, 49), (36, 32, 48, 50), (32, 35, 49, 48), (63, 57, 59, 61), (8, 58, 56, 9), (9, 56, 59, 11), (10, 57, 58, 8), (58, 60, 62, 56), (56, 62, 61, 59), (69, 67, 77, 78), (69, 63, 61, 71), (70, 64, 66, 68), (68, 66, 65, 71), (70, 69, 78, 79), (15, 67, 65, 13), (67, 69, 71, 65), (60, 70, 68, 62), (62, 68, 71, 61), (63, 69, 70, 60), (72, 75, 74, 73), (78, 77, 76, 79), (67, 64, 76, 77), (64, 70, 79, 76), (63, 60, 74, 75), (60, 58, 73, 74), (58, 57, 72, 73), (57, 63, 75, 72)])
me_cube_002.use_remesh_preserve_volume = False
me_cube_002.use_remesh_preserve_attributes = False
me_cube_002.use_mirror_vertex_groups = False
me_cube_002.update()
me_cylinder = bpy.data.meshes.new('Cylinder')
me_cylinder.from_pydata([(1.192e-07, 0.75, -0.2466), (1.192e-07, 0.75, 0.2466), (0.287, 0.6929, -0.2466), (0.287, 0.6929, 0.2466), (0.5303, 0.5303, -0.2466), (0.5303, 0.5303, 0.2466), (0.6929, 0.287, -0.2466), (0.6929, 0.287, 0.2466), (0.75, -1.008e-07, -0.2466), (0.75, -9.952e-09, 0.2466), (0.6929, -0.287, -0.2466), (0.6929, -0.287, 0.2466), (0.5303, -0.5303, -0.2466), (0.5303, -0.5303, 0.2466), (0.287, -0.6929, -0.2466), (0.287, -0.6929, 0.2466), (2.384e-07, -0.75, -0.2466), (2.384e-07, -0.75, 0.2466), (-0.287, -0.6929, -0.2466), (-0.287, -0.6929, 0.2466), (-0.5303, -0.5303, -0.2466), (-0.5303, -0.5303, 0.2466), (-0.6929, -0.287, -0.2466), (-0.6929, -0.287, 0.2466), (-0.75, -5.906e-08, -0.2466), (-0.75, 3.178e-08, 0.2466), (-0.6929, 0.287, -0.2466), (-0.6929, 0.287, 0.2466), (-0.5303, 0.5303, -0.2466), (-0.5303, 0.5303, 0.2466), (-0.287, 0.6929, -0.2466), (-0.287, 0.6929, 0.2466), (0.8213, 0.7248, -0.2466), (0.8213, 0.7248, 0.2466), (0.9839, 0.4815, -0.2466), (0.9839, 0.4815, 0.2466), (0.06828, 1.093, -0.2466), (0.06828, 1.093, 0.2466), (0.3553, 1.036, -0.2466), (0.3553, 1.036, 0.2466), (-0.7248, 0.8213, -0.2466), (-0.7248, 0.8213, 0.2466), (-0.4815, 0.9839, -0.2466), (-0.4815, 0.9839, 0.2466), (-1.093, 0.06828, -0.2466), (-1.093, 0.06828, 0.2466), (-1.036, 0.3553, -0.2466), (-1.036, 0.3553, 0.2466), (-0.8213, -0.7248, -0.2466), (-0.8213, -0.7248, 0.2466), (-0.9839, -0.4815, -0.2466), (-0.9839, -0.4815, 0.2466), (-0.06828, -1.093, -0.2466), (-0.06828, -1.093, 0.2466), (-0.3553, -1.036, -0.2466), (-0.3553, -1.036, 0.2466), (0.7248, -0.8213, -0.2466), (0.7248, -0.8213, 0.2466), (0.4815, -0.9839, -0.2466), (0.4815, -0.9839, 0.2466), (1.093, -0.06828, -0.2466), (1.093, -0.06828, 0.2466), (1.036, -0.3553, -0.2466), (1.036, -0.3553, 0.2466)], [], [(5, 7, 35, 33), (6, 4, 32, 34), (1, 3, 39, 37), (2, 0, 36, 38), (29, 31, 43, 41), (30, 28, 40, 42), (25, 27, 47, 45), (26, 24, 44, 46), (21, 23, 51, 49), (22, 20, 48, 50), (17, 19, 55, 53), (18, 16, 52, 54), (13, 15, 59, 57), (14, 12, 56, 58), (9, 11, 63, 61), (10, 8, 60, 62), (33, 32, 4, 5), (2, 3, 5, 4), (39, 3, 2, 38), (36, 37, 39, 38), (35, 7, 6, 34), (6, 7, 9, 8), (61, 60, 8, 9), (63, 11, 10, 62), (10, 11, 13, 12), (57, 56, 12, 13), (14, 15, 17, 16), (59, 15, 14, 58), (53, 52, 16, 17), (55, 19, 18, 54), (18, 19, 21, 20), (49, 48, 20, 21), (51, 23, 22, 50), (22, 23, 25, 24), (45, 44, 24, 25), (47, 27, 26, 46), (26, 27, 29, 28), (41, 40, 28, 29), (17, 15, 1, 31), (30, 31, 1, 0), (43, 42, 30, 31), (36, 0, 1, 37), (40, 41, 43, 42), (44, 45, 47, 46), (48, 49, 51, 50), (52, 53, 55, 54), (56, 57, 59, 58), (60, 61, 63, 62), (32, 33, 35, 34), (19, 17, 31, 29), (21, 19, 29, 27), (23, 21, 27, 25), (3, 1, 15, 13), (5, 3, 13, 11), (7, 5, 11, 9), (14, 16, 30, 0), (16, 18, 28, 30), (18, 20, 26, 28), (20, 22, 24, 26), (0, 2, 12, 14), (2, 4, 10, 12), (4, 6, 8, 10)])
me_cylinder.use_remesh_preserve_volume = False
me_cylinder.use_remesh_preserve_attributes = False
me_cylinder.use_mirror_vertex_groups = False
me_cylinder.update()

# ---- objects
ob_cube_002 = bpy.data.objects.new('Cube.002', me_cube_001)
ob_gear1 = bpy.data.objects.new('Gear1', me_cylinder_002)
ob_cube_001 = bpy.data.objects.new('Cube.001', me_cube_002)
ob_gear2 = bpy.data.objects.new('Gear2', me_cylinder)

# ---- transforms, parenting, visibility, modifiers, constraints
ob_cube_002.location = (2.102, 0.0008567, 1.691)
ob_cube_002.scale = (1.0, 1.0, 5.0)
ob_cube_002.lock_rotations_4d = False
ob_cube_002.empty_display_type = 'ARROWS'
ob_cube_002.lineart.crease_threshold = 0.0
ob_gear1.location = (0.003209, 2.834, -0.1181)
ob_gear1.rotation_euler = (1.571, 1.375, 1.571)
ob_gear1.scale = (1.643, 1.643, 1.643)
ob_gear1.lineart.crease_threshold = 0.0
ob_cube_001.location = (1.327, 0.0, -0.5748)
ob_cube_001.scale = (0.2687, 5.309, 0.4604)
ob_cube_001.lineart.crease_threshold = 0.0
ob_gear2.location = (0.003209, -2.834, -0.1181)
ob_gear2.rotation_euler = (1.571, -1.767, 1.571)
ob_gear2.scale = (1.643, 1.643, 1.643)
ob_gear2.lineart.crease_threshold = 0.0

# ---- collection membership
col_collection_1.objects.link(ob_cube_002)
col_collection_1.objects.link(ob_gear1)
col_collection_1.objects.link(ob_cube_001)
col_collection_1.objects.link(ob_gear2)

# ---- scene / render settings (as saved in the file)
scene.frame_start = 1; scene.frame_end = 350; scene.frame_set(267)
scene.render.engine = 'BLENDER_EEVEE_NEXT'
scene.render.fps = 60
scene.render.dither_intensity = 0.0
scene.cycles.use_denoising = False
scene.cycles.samples = 10
scene.cycles.sampling_pattern = 'TABULATED_SOBOL'
scene.cycles.light_sampling_threshold = 0.0
scene.cycles.use_adaptive_sampling = False
scene.cycles.use_light_tree = False
scene.cycles.blur_glossy = 0.0
scene.cycles.pixel_filter_type = 'GAUSSIAN'
scene.cycles.sample_clamp_indirect = 0.0
scene.view_settings.view_transform = 'Standard'
bpy.context.view_layer.update()

# ---- added for rendering (the .blend has no active camera and no usable light): camera, sun
cam_auto = bpy.data.cameras.new('AutoCamera')
cam_auto.lens = 50.0
cam_auto.sensor_width = 36.0
cam_auto.clip_end = 1000.0
ob_auto_camera = bpy.data.objects.new('AutoCamera', cam_auto)
scene.collection.objects.link(ob_auto_camera)
ob_auto_camera.location = (21.6918, -26.0064, 25.4273)
ob_auto_camera.rotation_euler = (1.09748, -7.21219e-08, 0.694738)
scene.camera = ob_auto_camera
light_auto_sun = bpy.data.lights.new('AutoSun', 'SUN')
light_auto_sun.energy = 3.0
light_auto_sun.angle = 0.0523599
ob_auto_sun = bpy.data.objects.new('AutoSun', light_auto_sun)
scene.collection.objects.link(ob_auto_sun)
ob_auto_sun.rotation_euler = (0.872665, 0.174533, 0.523599)
bpy.context.view_layer.update()
